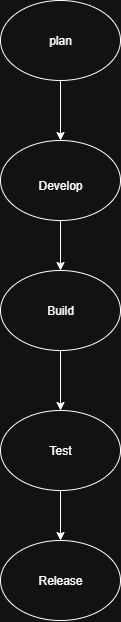

The diagram above was exported from draw.io. Its source (the exported page's mxGraphModel, read from the mxfile embedded in the PNG):
<mxGraphModel dx="2160" dy="795" grid="1" gridSize="10" guides="1" tooltips="1" connect="1" arrows="1" fold="1" page="1" pageScale="1" pageWidth="850" pageHeight="1100" math="0" shadow="0">
  <root>
    <mxCell id="0" />
    <mxCell id="1" parent="0" />
    <mxCell id="KYzt-uSilJUITytiUkyI-5" style="edgeStyle=orthogonalEdgeStyle;rounded=0;orthogonalLoop=1;jettySize=auto;html=1;exitX=0.5;exitY=1;exitDx=0;exitDy=0;entryX=0.5;entryY=0;entryDx=0;entryDy=0;" edge="1" parent="1" source="KYzt-uSilJUITytiUkyI-1" target="KYzt-uSilJUITytiUkyI-4">
      <mxGeometry relative="1" as="geometry" />
    </mxCell>
    <mxCell id="KYzt-uSilJUITytiUkyI-1" value="" style="ellipse;whiteSpace=wrap;html=1;" vertex="1" parent="1">
      <mxGeometry x="-40" width="120" height="80" as="geometry" />
    </mxCell>
    <mxCell id="KYzt-uSilJUITytiUkyI-9" style="edgeStyle=orthogonalEdgeStyle;rounded=0;orthogonalLoop=1;jettySize=auto;html=1;exitX=0.5;exitY=1;exitDx=0;exitDy=0;" edge="1" parent="1" source="KYzt-uSilJUITytiUkyI-4" target="KYzt-uSilJUITytiUkyI-6">
      <mxGeometry relative="1" as="geometry" />
    </mxCell>
    <mxCell id="KYzt-uSilJUITytiUkyI-4" value="" style="ellipse;whiteSpace=wrap;html=1;" vertex="1" parent="1">
      <mxGeometry x="-40" y="140" width="120" height="80" as="geometry" />
    </mxCell>
    <mxCell id="KYzt-uSilJUITytiUkyI-10" style="edgeStyle=orthogonalEdgeStyle;rounded=0;orthogonalLoop=1;jettySize=auto;html=1;exitX=0.5;exitY=1;exitDx=0;exitDy=0;entryX=0.5;entryY=0;entryDx=0;entryDy=0;" edge="1" parent="1" source="KYzt-uSilJUITytiUkyI-6" target="KYzt-uSilJUITytiUkyI-7">
      <mxGeometry relative="1" as="geometry" />
    </mxCell>
    <mxCell id="KYzt-uSilJUITytiUkyI-6" value="" style="ellipse;whiteSpace=wrap;html=1;" vertex="1" parent="1">
      <mxGeometry x="-40" y="270" width="120" height="80" as="geometry" />
    </mxCell>
    <mxCell id="KYzt-uSilJUITytiUkyI-11" style="edgeStyle=orthogonalEdgeStyle;rounded=0;orthogonalLoop=1;jettySize=auto;html=1;exitX=0.5;exitY=1;exitDx=0;exitDy=0;entryX=0.5;entryY=0;entryDx=0;entryDy=0;" edge="1" parent="1" source="KYzt-uSilJUITytiUkyI-7" target="KYzt-uSilJUITytiUkyI-8">
      <mxGeometry relative="1" as="geometry" />
    </mxCell>
    <mxCell id="KYzt-uSilJUITytiUkyI-7" value="" style="ellipse;whiteSpace=wrap;html=1;" vertex="1" parent="1">
      <mxGeometry x="-40" y="410" width="120" height="80" as="geometry" />
    </mxCell>
    <mxCell id="KYzt-uSilJUITytiUkyI-8" value="" style="ellipse;whiteSpace=wrap;html=1;" vertex="1" parent="1">
      <mxGeometry x="-40" y="540" width="120" height="80" as="geometry" />
    </mxCell>
    <mxCell id="KYzt-uSilJUITytiUkyI-12" value="plan" style="text;strokeColor=none;align=center;fillColor=none;html=1;verticalAlign=middle;whiteSpace=wrap;rounded=0;" vertex="1" parent="1">
      <mxGeometry x="-10" y="25" width="60" height="30" as="geometry" />
    </mxCell>
    <mxCell id="KYzt-uSilJUITytiUkyI-13" value="Develop" style="text;strokeColor=none;align=center;fillColor=none;html=1;verticalAlign=middle;whiteSpace=wrap;rounded=0;" vertex="1" parent="1">
      <mxGeometry x="-10" y="170" width="60" height="30" as="geometry" />
    </mxCell>
    <mxCell id="KYzt-uSilJUITytiUkyI-14" value="Build" style="text;strokeColor=none;align=center;fillColor=none;html=1;verticalAlign=middle;whiteSpace=wrap;rounded=0;" vertex="1" parent="1">
      <mxGeometry x="-10" y="295" width="60" height="30" as="geometry" />
    </mxCell>
    <mxCell id="KYzt-uSilJUITytiUkyI-15" value="Test" style="text;strokeColor=none;align=center;fillColor=none;html=1;verticalAlign=middle;whiteSpace=wrap;rounded=0;" vertex="1" parent="1">
      <mxGeometry x="-10" y="435" width="60" height="30" as="geometry" />
    </mxCell>
    <mxCell id="KYzt-uSilJUITytiUkyI-16" value="Release" style="text;strokeColor=none;align=center;fillColor=none;html=1;verticalAlign=middle;whiteSpace=wrap;rounded=0;" vertex="1" parent="1">
      <mxGeometry x="-10" y="565" width="60" height="30" as="geometry" />
    </mxCell>
  </root>
</mxGraphModel>